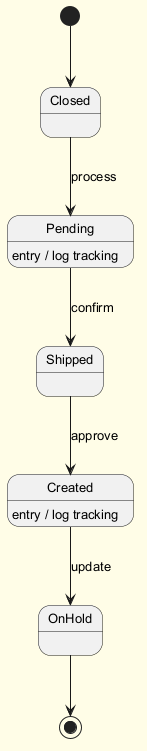

The diagram above was rendered by PlantUML. Its source (embedded in the PNG):
@startuml
skinparam backgroundColor #FFFDE7
skinparam classBackgroundColor #FFF9C4
skinparam classBorderColor #F57F17
skinparam defaultFontSize 13
[*] --> Closed
Closed --> Pending : process
Pending --> Shipped : confirm
Pending : entry / log tracking
Shipped --> Created : approve
Created --> OnHold : update
Created : entry / log tracking
OnHold --> [*]
@enduml